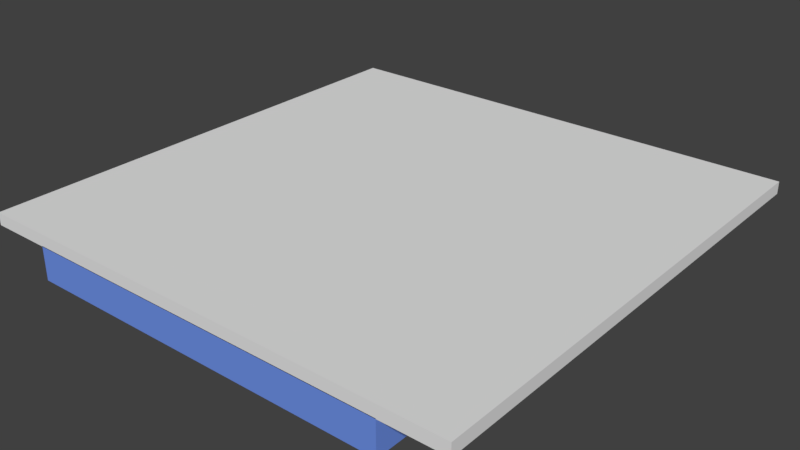 # Source: baseCourseBlender.blend  (saved by Blender 2.78.0; exported with 4.5.12 LTS)
import bpy
from mathutils import Matrix  # noqa: F401  (used for matrix-valued properties, if any)

bpy.ops.wm.read_factory_settings(use_empty=True)
scene = bpy.context.scene
scene.name = 'Scene'

# ---- collections
col_collection_1 = bpy.data.collections.new('Collection 1'); scene.collection.children.link(col_collection_1)

# ---- materials (node trees are filled in below, after node groups)
mat_floor = bpy.data.materials.new('Floor')
mat_floor.alpha_threshold = 0.0
mat_floor.use_transparent_shadow = False
mat_floor.roughness = 0.5
mat_walls = bpy.data.materials.new('Walls')
mat_walls.alpha_threshold = 0.0
mat_walls.use_transparent_shadow = False
mat_walls.preview_render_type = 'CUBE'
mat_walls.diffuse_color = (0.1595, 0.2846, 0.8, 1.0)
mat_walls.roughness = 0.5

# ---- material node trees

# ---- world
world_world = bpy.data.worlds.new('World'); scene.world = world_world
world_world.color = (0.05088, 0.05088, 0.05088)
world_world.use_sun_shadow = False
world_world.sun_shadow_jitter_overblur = 0.0
world_world.cycles.sampling_method = 'MANUAL'

# ---- meshes
me_cylinder_001 = bpy.data.meshes.new('Cylinder.001')
me_cylinder_001.from_pydata([(0.0, 1.0, -1.0), (0.0, 1.0, 1.0), (0.5, 0.866, -1.0), (0.5, 0.866, 1.0), (0.866, 0.5, -1.0), (0.866, 0.5, 1.0), (1.0, -4.371e-08, -1.0), (1.0, -4.371e-08, 1.0), (0.866, -0.5, -1.0), (0.866, -0.5, 1.0), (0.5, -0.866, -1.0), (0.5, -0.866, 1.0), (1.51e-07, -1.0, -1.0), (1.51e-07, -1.0, 1.0), (-0.5, -0.866, -1.0), (-0.5, -0.866, 1.0), (-0.866, -0.5, -1.0), (-0.866, -0.5, 1.0), (-1.0, -4.649e-07, -1.0), (-1.0, -4.649e-07, 1.0), (-0.866, 0.5, -1.0), (-0.866, 0.5, 1.0), (-0.5, 0.866, -1.0), (-0.5, 0.866, 1.0)], [], [(0, 1, 3, 2), (2, 3, 5, 4), (4, 5, 7, 6), (6, 7, 9, 8), (8, 9, 11, 10), (10, 11, 13, 12), (12, 13, 15, 14), (14, 15, 17, 16), (16, 17, 19, 18), (18, 19, 21, 20), (3, 1, 23, 21, 19, 17, 15, 13, 11, 9, 7, 5), (20, 21, 23, 22), (22, 23, 1, 0), (0, 2, 4, 6, 8, 10, 12, 14, 16, 18, 20, 22)])
me_cylinder_001.use_remesh_preserve_volume = False
me_cylinder_001.use_remesh_preserve_attributes = False
me_cylinder_001.use_mirror_vertex_groups = False
me_cylinder_001.update()
me_cube_002 = bpy.data.meshes.new('Cube.002')
me_cube_002.from_pydata([(-1.0, -1.0, -1.0), (-1.0, -1.0, 1.0), (-1.0, 1.0, -1.0), (-1.0, 1.0, 1.0), (1.0, -1.0, -1.0), (1.0, -1.0, 1.0), (1.0, 1.0, -1.0), (1.0, 1.0, 1.0)], [], [(0, 1, 3, 2), (2, 3, 7, 6), (6, 7, 5, 4), (4, 5, 1, 0), (2, 6, 4, 0), (7, 3, 1, 5)])
me_cube_002.use_remesh_preserve_volume = False
me_cube_002.use_remesh_preserve_attributes = False
me_cube_002.use_mirror_vertex_groups = False
me_cube_002.update()
me_cube_001 = bpy.data.meshes.new('Cube.001')
me_cube_001.from_pydata([(-1.0, -1.0, -0.7964), (-1.0, -1.0, 1.0), (-1.0, 1.0, -0.7964), (-1.0, 1.0, 1.0), (1.0, -1.0, -0.7964), (1.0, -1.0, 1.0), (1.0, 1.0, -0.7964), (1.0, 1.0, 1.0), (-0.9496, -0.9496, 1.0), (-0.9496, 0.9496, 1.0), (0.9496, 0.9496, 1.0), (0.9496, -0.9496, 1.0), (-0.9496, -0.9496, 0.1337), (-0.9496, 0.9496, 0.1337), (0.9496, 0.9496, 0.1337), (0.9496, -0.9496, 0.1337)], [], [(0, 1, 3, 2), (2, 3, 7, 6), (6, 7, 5, 4), (4, 5, 1, 0), (2, 6, 4, 0), (5, 7, 10, 11), (8, 11, 15, 12), (3, 1, 8, 9), (1, 5, 11, 8), (7, 3, 9, 10), (14, 13, 12, 15), (10, 9, 13, 14), (11, 10, 14, 15), (9, 8, 12, 13)])
me_cube_001.polygons.foreach_set('material_index', [1, 1, 1, 1, 1, 1, 1, 1, 1, 1, 0, 1, 1, 1])
_uv = me_cube_001.uv_layers.new(name='UVMap')
_uv.uv.foreach_set('vector', [1.0, 0.6781, 0.6788, 0.6781, 0.6788, 0.339, 1.0, 0.339, 0.6788, 0.6781, 0.3576, 0.6781, 0.3576, 0.339, 0.6788, 0.339, 0.6788, 4.041e-08, 1.0, 0.0, 1.0, 0.339, 0.6788, 0.339, 0.3576, 7.073e-08, 0.6788, 0.0, 0.6788, 0.339, 0.3576, 0.339, 0.3576, 0.6781, 2.131e-08, 0.6781, 0.0, 0.339, 0.3576, 0.339, 0.0, 5.052e-08, 0.3576, 0.0, 0.3486, 0.008538, 0.009006, 0.008538, 5.329e-08, 1.0, 0.0, 0.6781, 0.1549, 0.6781, 0.1549, 1.0, 0.3576, 0.339, 5.329e-08, 0.339, 0.009006, 0.3305, 0.3486, 0.3305, 5.329e-08, 0.339, 0.0, 5.052e-08, 0.009006, 0.008538, 0.009006, 0.3305, 0.3576, 0.0, 0.3576, 0.339, 0.3486, 0.3305, 0.3486, 0.008538, 1.0, 1.0, 0.0, 1.0, 0.0, 0.0, 1.0, 0.0, 0.1549, 1.0, 0.1549, 0.6781, 0.3098, 0.6781, 0.3098, 1.0, 0.5125, 1.0, 0.5125, 0.6781, 0.6674, 0.6781, 0.6674, 1.0, 0.5125, 0.6781, 0.5125, 1.0, 0.3576, 1.0, 0.3576, 0.6781])
me_cube_001.materials.append(mat_floor)
me_cube_001.materials.append(mat_walls)
me_cube_001.use_remesh_preserve_volume = False
me_cube_001.use_remesh_preserve_attributes = False
me_cube_001.use_mirror_vertex_groups = False
me_cube_001.update()

# ---- objects
ob_plane_center = bpy.data.objects.new('Plane Center', None)
ob_hole = bpy.data.objects.new('Hole', me_cylinder_001)
ob_ceiling = bpy.data.objects.new('Ceiling', me_cube_002)
ob_course = bpy.data.objects.new('Course', me_cube_001)

# ---- transforms, parenting, visibility, modifiers, constraints
ob_plane_center.location = (0.0, 0.0, 0.4018)
ob_plane_center.empty_display_type = 'SPHERE'
ob_plane_center.empty_image_offset = (0.0, 0.0)
ob_plane_center.lineart.crease_threshold = 0.0
ob_hole.location = (-25.76, 35.03, -0.2004)
ob_hole.scale = (1.212, 1.212, 1.29)
ob_hole.hide_viewport = True
ob_hole.lineart.crease_threshold = 0.0
ob_ceiling.location = (0.0, 0.0, 3.917)
ob_ceiling.scale = (40.0, 40.0, 1.0)
ob_ceiling.hide_viewport = True
ob_ceiling.lineart.crease_threshold = 0.0
ob_course.location = (0.0, 0.0, 0.0)
ob_course.scale = (30.0, 40.0, 3.0)
ob_course.lineart.crease_threshold = 0.0
_m = ob_course.modifiers.new('Boolean', 'BOOLEAN')
_m.object = ob_hole
_m.solver = 'FAST'
_m = ob_course.modifiers.new('Triangulate', 'TRIANGULATE')

# ---- collection membership
col_collection_1.objects.link(ob_plane_center)
col_collection_1.objects.link(ob_hole)
col_collection_1.objects.link(ob_ceiling)
col_collection_1.objects.link(ob_course)

# ---- scene / render settings (as saved in the file)
scene.frame_start = 1; scene.frame_end = 250; scene.frame_set(1)
scene.render.engine = 'BLENDER_EEVEE_NEXT'
scene.render.resolution_percentage = 50
scene.render.dither_intensity = 0.0
scene.cycles.use_denoising = False
scene.cycles.samples = 128
scene.cycles.sampling_pattern = 'TABULATED_SOBOL'
scene.cycles.light_sampling_threshold = 0.0
scene.cycles.use_adaptive_sampling = False
scene.cycles.use_light_tree = False
scene.cycles.blur_glossy = 0.0
scene.cycles.sample_clamp_indirect = 0.0
scene.view_settings.view_transform = 'Standard'
bpy.context.view_layer.update()

# ---- added for rendering (the .blend has no active camera and no usable light): camera, sun
cam_auto = bpy.data.cameras.new('AutoCamera')
cam_auto.lens = 50.0
cam_auto.sensor_width = 36.0
cam_auto.clip_end = 1626.12
ob_auto_camera = bpy.data.objects.new('AutoCamera', cam_auto)
scene.collection.objects.link(ob_auto_camera)
ob_auto_camera.location = (92.6567, -111.188, 74.4307)
ob_auto_camera.rotation_euler = (1.09748, -7.21219e-08, 0.694738)
scene.camera = ob_auto_camera
light_auto_sun = bpy.data.lights.new('AutoSun', 'SUN')
light_auto_sun.energy = 3.0
light_auto_sun.angle = 0.0523599
ob_auto_sun = bpy.data.objects.new('AutoSun', light_auto_sun)
scene.collection.objects.link(ob_auto_sun)
ob_auto_sun.rotation_euler = (0.872665, 0.174533, 0.523599)
bpy.context.view_layer.update()
